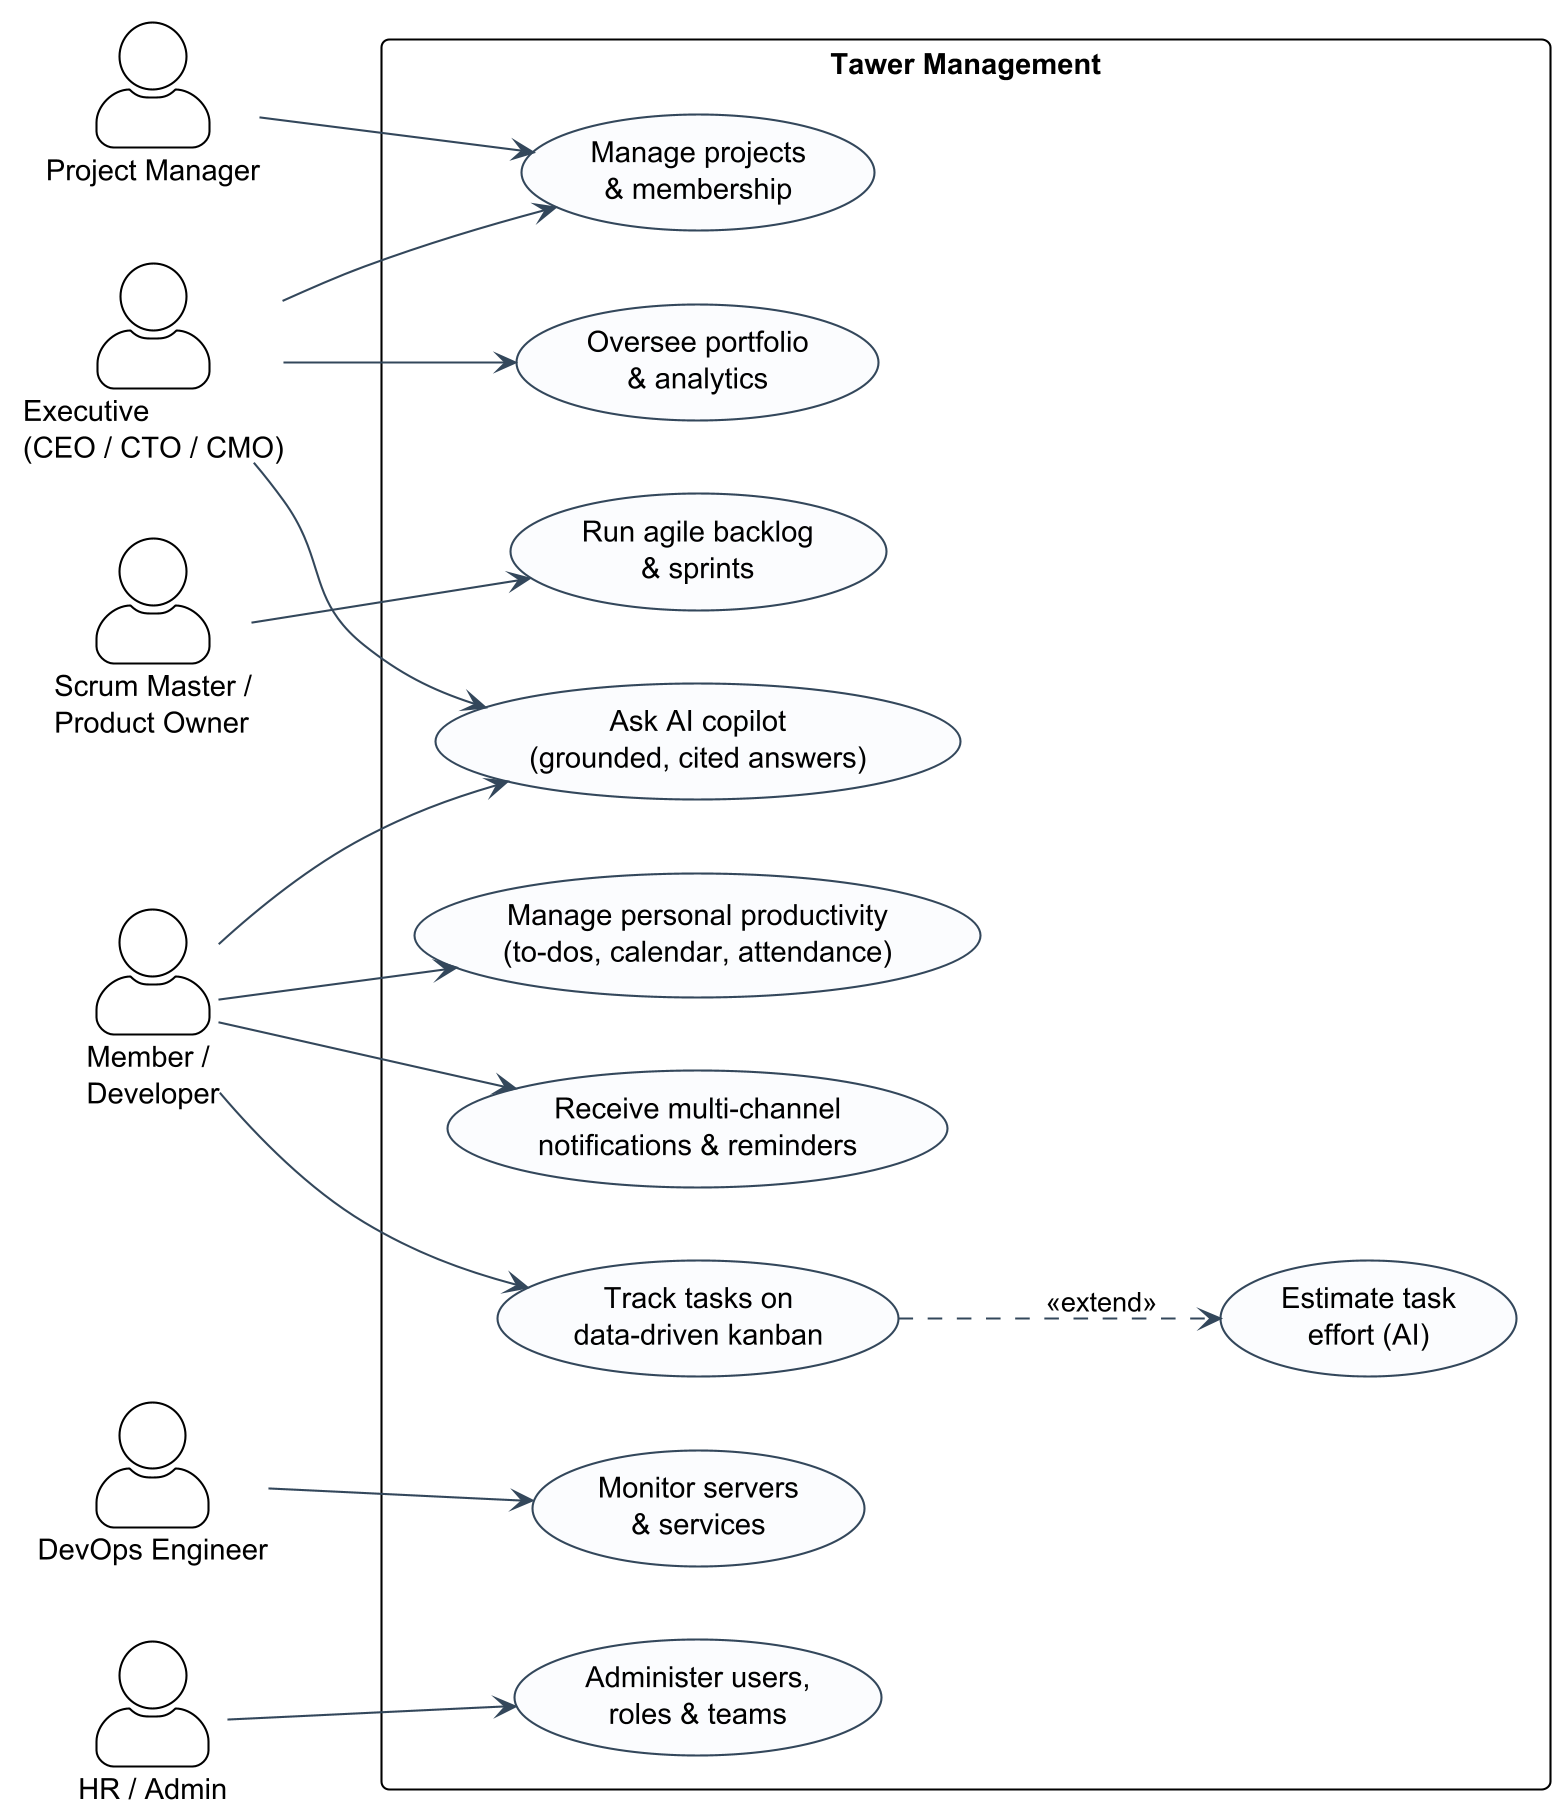

The diagram above was rendered by PlantUML. Its source (embedded in the PNG):
@startuml
skinparamlocked dpi 200
!theme plain
skinparam backgroundColor transparent
skinparam shadowing false
skinparam roundcorner 8
skinparam defaultFontName "Helvetica"
skinparam classAttributeIconSize 0
skinparam ArrowColor #33475b
skinparam actorStyle awesome
skinparam usecase {
  BackgroundColor #FBFCFE
  BorderColor #33475b
}
left to right direction

actor "Executive\n(CEO / CTO / CMO)" as Exec
actor "Project Manager" as PM
actor "Scrum Master /\nProduct Owner" as SM
actor "Member /\nDeveloper" as Dev
actor "DevOps Engineer" as Ops
actor "HR / Admin" as HR

rectangle "Tawer Management" {
  usecase "Administer users,\nroles & teams" as UC_Admin
  usecase "Manage projects\n& membership" as UC_Proj
  usecase "Run agile backlog\n& sprints" as UC_Agile
  usecase "Track tasks on\ndata-driven kanban" as UC_Tasks
  usecase "Manage personal productivity\n(to-dos, calendar, attendance)" as UC_Prod
  usecase "Receive multi-channel\nnotifications & reminders" as UC_Notif
  usecase "Monitor servers\n& services" as UC_Infra
  usecase "Ask AI copilot\n(grounded, cited answers)" as UC_AI
  usecase "Estimate task\neffort (AI)" as UC_Est
  usecase "Oversee portfolio\n& analytics" as UC_Over
}

HR --> UC_Admin
PM --> UC_Proj
Exec --> UC_Proj
Exec --> UC_Over
Exec --> UC_AI
SM --> UC_Agile
Dev --> UC_Tasks
Dev --> UC_Prod
Dev --> UC_Notif
Dev --> UC_AI
Ops --> UC_Infra

UC_Tasks ..> UC_Est : <<extend>>
@enduml